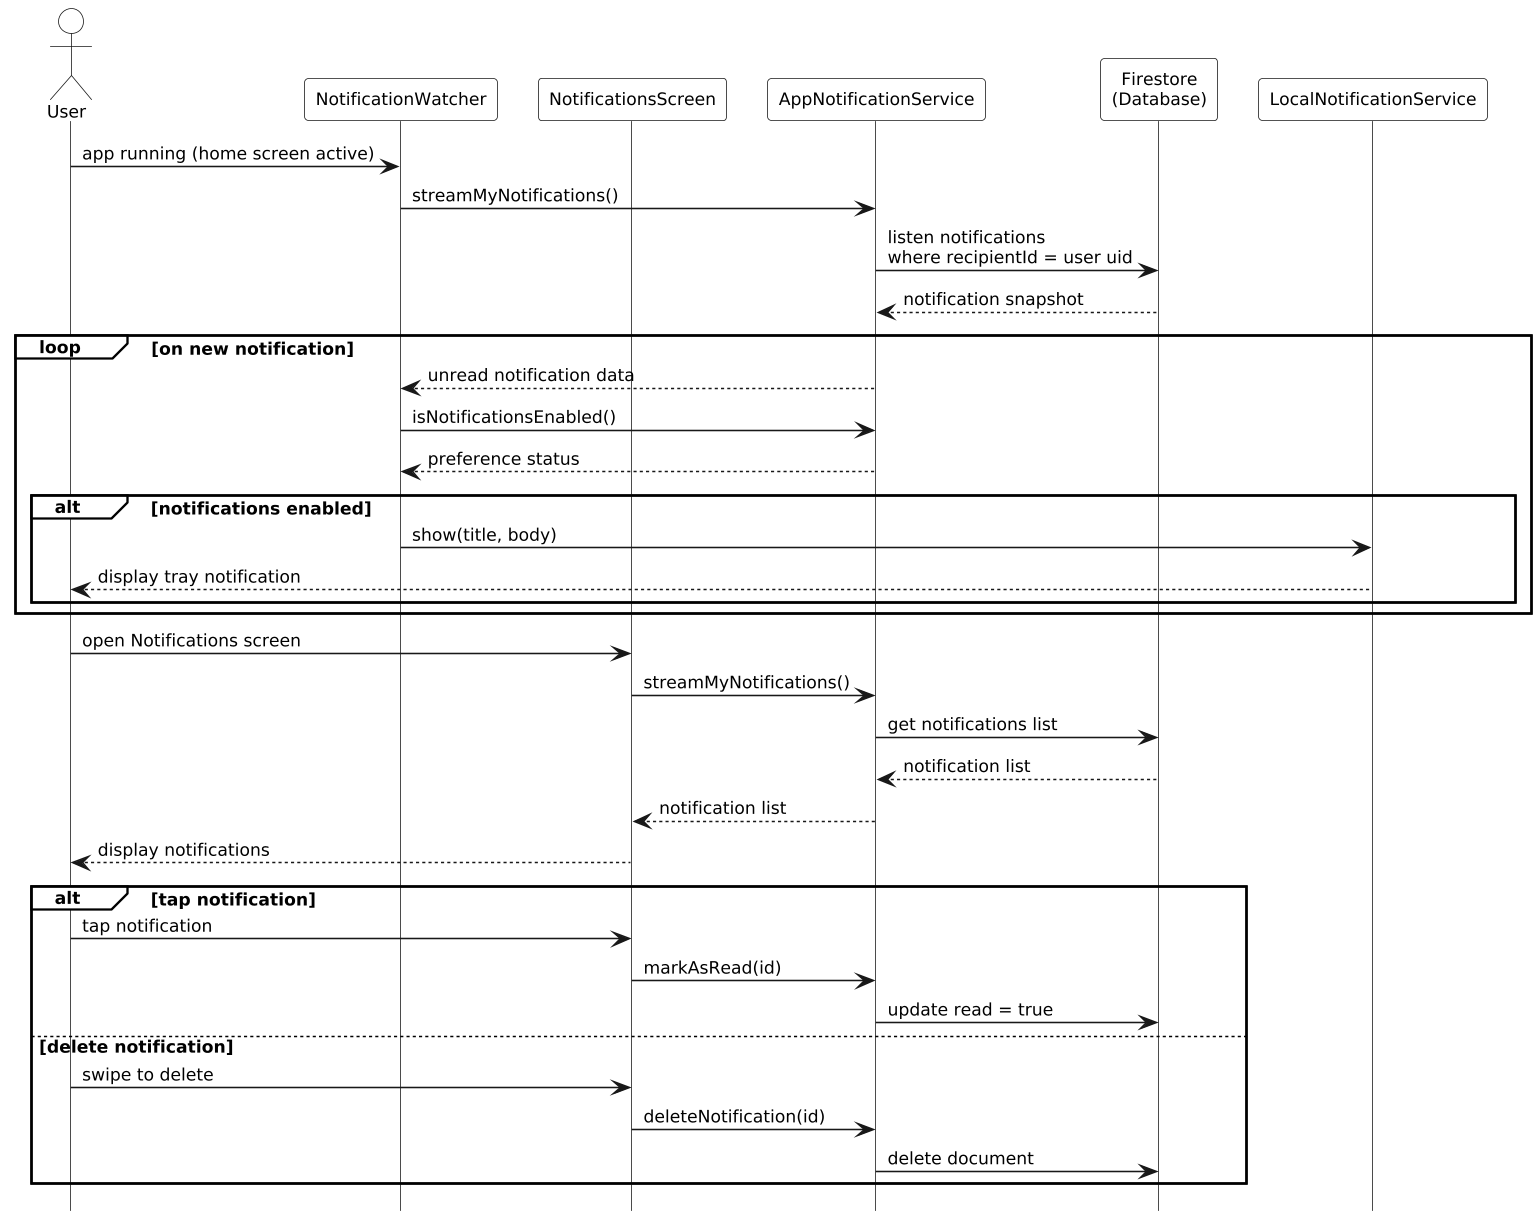

The diagram above was rendered by PlantUML. Its source (embedded in the PNG):
@startuml
hide footbox
skinparam monochrome true
skinparam shadowing false
skinparam defaultFontSize 11
skinparam ParticipantPadding 8
skinparam BoxPadding 0
skinparam LifelineStrategy solid
skinparam dpi 150
skinparam actorBackgroundColor white
skinparam participantBackgroundColor white
skinparam sequenceGroupBackgroundColor white
skinparam sequenceGroupHeaderBackgroundColor white
skinparam sequenceGroupBodyBackgroundColor transparent
skinparam backgroundColor white

actor User
participant NotificationWatcher as NW
participant NotificationsScreen as NTS
participant AppNotificationService as NS
participant "Firestore\n(Database)" as DB
participant LocalNotificationService as LN

User -> NW: app running (home screen active)
NW -> NS: streamMyNotifications()
NS -> DB: listen notifications\nwhere recipientId = user uid
DB --> NS: notification snapshot

loop on new notification
  NS --> NW: unread notification data
  NW -> NS: isNotificationsEnabled()
  NS --> NW: preference status
  alt notifications enabled
    NW -> LN: show(title, body)
    LN --> User: display tray notification
  end
end

User -> NTS: open Notifications screen
NTS -> NS: streamMyNotifications()
NS -> DB: get notifications list
DB --> NS: notification list
NS --> NTS: notification list
NTS --> User: display notifications

alt tap notification
  User -> NTS: tap notification
  NTS -> NS: markAsRead(id)
  NS -> DB: update read = true
else delete notification
  User -> NTS: swipe to delete
  NTS -> NS: deleteNotification(id)
  NS -> DB: delete document
end
@enduml